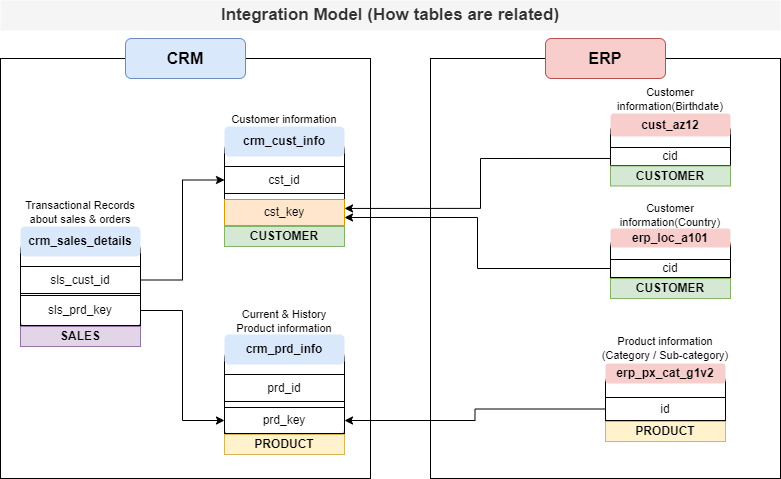

The diagram above was exported from draw.io. Its source (the exported page's mxGraphModel, read from the mxfile embedded in the PNG):
<mxGraphModel dx="880" dy="524" grid="1" gridSize="10" guides="1" tooltips="1" connect="0" arrows="1" fold="1" page="1" pageScale="1" pageWidth="827" pageHeight="1169" math="0" shadow="0">
  <root>
    <mxCell id="0" />
    <mxCell id="1" parent="0" />
    <mxCell id="EssHy0_6V-OvfMot1U7m-1" value="" style="rounded=1;whiteSpace=wrap;html=1;fillColor=none;" parent="1" vertex="1">
      <mxGeometry x="100" y="248" width="120" height="100" as="geometry" />
    </mxCell>
    <mxCell id="EssHy0_6V-OvfMot1U7m-2" value="&lt;b&gt;crm_sales_details&lt;/b&gt;" style="rounded=1;whiteSpace=wrap;html=1;fillColor=#dae8fc;strokeColor=none;" parent="1" vertex="1">
      <mxGeometry x="100" y="238" width="120" height="30" as="geometry" />
    </mxCell>
    <mxCell id="EssHy0_6V-OvfMot1U7m-4" value="Transactional Records about sales &amp;amp; orders" style="text;html=1;align=center;verticalAlign=middle;whiteSpace=wrap;rounded=0;fontSize=11;" parent="1" vertex="1">
      <mxGeometry x="100" y="209" width="120" height="30" as="geometry" />
    </mxCell>
    <mxCell id="EssHy0_6V-OvfMot1U7m-20" style="edgeStyle=orthogonalEdgeStyle;rounded=0;orthogonalLoop=1;jettySize=auto;html=1;entryX=0;entryY=0.5;entryDx=0;entryDy=0;" parent="1" source="EssHy0_6V-OvfMot1U7m-5" target="EssHy0_6V-OvfMot1U7m-11" edge="1">
      <mxGeometry relative="1" as="geometry" />
    </mxCell>
    <mxCell id="EssHy0_6V-OvfMot1U7m-5" value="sls_cust_id" style="text;html=1;align=center;verticalAlign=middle;whiteSpace=wrap;rounded=0;strokeColor=default;" parent="1" vertex="1">
      <mxGeometry x="100" y="278" width="120" height="27" as="geometry" />
    </mxCell>
    <mxCell id="EssHy0_6V-OvfMot1U7m-21" style="edgeStyle=orthogonalEdgeStyle;rounded=0;orthogonalLoop=1;jettySize=auto;html=1;entryX=0;entryY=0.5;entryDx=0;entryDy=0;" parent="1" source="EssHy0_6V-OvfMot1U7m-6" target="EssHy0_6V-OvfMot1U7m-17" edge="1">
      <mxGeometry relative="1" as="geometry" />
    </mxCell>
    <mxCell id="EssHy0_6V-OvfMot1U7m-6" value="sls_prd_key" style="text;html=1;align=center;verticalAlign=middle;whiteSpace=wrap;rounded=0;strokeColor=default;" parent="1" vertex="1">
      <mxGeometry x="100" y="307" width="120" height="30" as="geometry" />
    </mxCell>
    <mxCell id="EssHy0_6V-OvfMot1U7m-8" value="" style="rounded=1;whiteSpace=wrap;html=1;fillColor=none;" parent="1" vertex="1">
      <mxGeometry x="304" y="148" width="120" height="100" as="geometry" />
    </mxCell>
    <mxCell id="EssHy0_6V-OvfMot1U7m-9" value="&lt;b&gt;crm_cust_info&lt;/b&gt;" style="rounded=1;whiteSpace=wrap;html=1;fillColor=#dae8fc;strokeColor=none;" parent="1" vertex="1">
      <mxGeometry x="304" y="138" width="120" height="30" as="geometry" />
    </mxCell>
    <mxCell id="EssHy0_6V-OvfMot1U7m-10" value="Customer information" style="text;html=1;align=center;verticalAlign=middle;whiteSpace=wrap;rounded=0;fontSize=11;" parent="1" vertex="1">
      <mxGeometry x="304" y="113" width="120" height="35" as="geometry" />
    </mxCell>
    <mxCell id="EssHy0_6V-OvfMot1U7m-11" value="cst_id" style="text;html=1;align=center;verticalAlign=middle;whiteSpace=wrap;rounded=0;strokeColor=default;" parent="1" vertex="1">
      <mxGeometry x="304" y="178" width="120" height="27" as="geometry" />
    </mxCell>
    <mxCell id="EssHy0_6V-OvfMot1U7m-12" value="cst_key" style="text;html=1;align=center;verticalAlign=middle;whiteSpace=wrap;rounded=0;strokeColor=#d79b00;fillColor=#ffe6cc;" parent="1" vertex="1">
      <mxGeometry x="304" y="211" width="120" height="26" as="geometry" />
    </mxCell>
    <mxCell id="EssHy0_6V-OvfMot1U7m-13" value="" style="rounded=1;whiteSpace=wrap;html=1;fillColor=none;" parent="1" vertex="1">
      <mxGeometry x="304" y="356" width="120" height="100" as="geometry" />
    </mxCell>
    <mxCell id="EssHy0_6V-OvfMot1U7m-14" value="&lt;b&gt;crm_prd_info&lt;/b&gt;" style="rounded=1;whiteSpace=wrap;html=1;fillColor=#dae8fc;strokeColor=none;" parent="1" vertex="1">
      <mxGeometry x="304" y="346" width="120" height="30" as="geometry" />
    </mxCell>
    <mxCell id="EssHy0_6V-OvfMot1U7m-15" value="Current &amp;amp; History Product information" style="text;html=1;align=center;verticalAlign=middle;whiteSpace=wrap;rounded=0;fontSize=11;" parent="1" vertex="1">
      <mxGeometry x="304" y="315" width="120" height="35" as="geometry" />
    </mxCell>
    <mxCell id="EssHy0_6V-OvfMot1U7m-16" value="prd_id" style="text;html=1;align=center;verticalAlign=middle;whiteSpace=wrap;rounded=0;strokeColor=default;" parent="1" vertex="1">
      <mxGeometry x="304" y="386" width="120" height="27" as="geometry" />
    </mxCell>
    <mxCell id="EssHy0_6V-OvfMot1U7m-17" value="prd_key" style="text;html=1;align=center;verticalAlign=middle;whiteSpace=wrap;rounded=0;strokeColor=default;" parent="1" vertex="1">
      <mxGeometry x="304" y="419" width="120" height="26" as="geometry" />
    </mxCell>
    <mxCell id="EssHy0_6V-OvfMot1U7m-26" value="" style="rounded=1;whiteSpace=wrap;html=1;fillColor=none;" parent="1" vertex="1">
      <mxGeometry x="690" y="135" width="120" height="53" as="geometry" />
    </mxCell>
    <mxCell id="EssHy0_6V-OvfMot1U7m-27" value="cust_az12" style="rounded=1;whiteSpace=wrap;html=1;fillColor=#f8cecc;strokeColor=none;fontStyle=1;" parent="1" vertex="1">
      <mxGeometry x="690" y="125" width="120" height="23" as="geometry" />
    </mxCell>
    <mxCell id="EssHy0_6V-OvfMot1U7m-28" value="Customer information(Birthdate)" style="text;html=1;align=center;verticalAlign=middle;whiteSpace=wrap;rounded=0;fontSize=11;" parent="1" vertex="1">
      <mxGeometry x="690" y="93" width="120" height="35" as="geometry" />
    </mxCell>
    <mxCell id="EssHy0_6V-OvfMot1U7m-29" value="cid" style="text;html=1;align=center;verticalAlign=middle;whiteSpace=wrap;rounded=0;strokeColor=default;" parent="1" vertex="1">
      <mxGeometry x="690" y="159" width="120" height="18" as="geometry" />
    </mxCell>
    <mxCell id="EssHy0_6V-OvfMot1U7m-42" value="" style="rounded=1;whiteSpace=wrap;html=1;fillColor=none;" parent="1" vertex="1">
      <mxGeometry x="690" y="250" width="120" height="49" as="geometry" />
    </mxCell>
    <mxCell id="EssHy0_6V-OvfMot1U7m-43" value="erp_loc_a101" style="rounded=1;whiteSpace=wrap;html=1;fillColor=#f8cecc;strokeColor=none;fontStyle=1" parent="1" vertex="1">
      <mxGeometry x="690" y="240" width="120" height="19" as="geometry" />
    </mxCell>
    <mxCell id="EssHy0_6V-OvfMot1U7m-44" value="Customer information(Country)" style="text;html=1;align=center;verticalAlign=middle;whiteSpace=wrap;rounded=0;fontSize=11;" parent="1" vertex="1">
      <mxGeometry x="690" y="209" width="120" height="35" as="geometry" />
    </mxCell>
    <mxCell id="EssHy0_6V-OvfMot1U7m-45" value="cid" style="text;html=1;align=center;verticalAlign=middle;whiteSpace=wrap;rounded=0;strokeColor=default;" parent="1" vertex="1">
      <mxGeometry x="690" y="271" width="120" height="18" as="geometry" />
    </mxCell>
    <mxCell id="EssHy0_6V-OvfMot1U7m-49" value="" style="rounded=1;whiteSpace=wrap;html=1;fillColor=none;" parent="1" vertex="1">
      <mxGeometry x="685" y="385" width="120" height="60" as="geometry" />
    </mxCell>
    <mxCell id="EssHy0_6V-OvfMot1U7m-50" value="erp_px_cat_g1v2" style="rounded=1;whiteSpace=wrap;html=1;fillColor=#f8cecc;strokeColor=none;fontStyle=1" parent="1" vertex="1">
      <mxGeometry x="685" y="375" width="120" height="20" as="geometry" />
    </mxCell>
    <mxCell id="EssHy0_6V-OvfMot1U7m-51" value="Product information&lt;div&gt;(Category / Sub-category)&lt;/div&gt;" style="text;html=1;align=center;verticalAlign=middle;whiteSpace=wrap;rounded=0;fontSize=11;" parent="1" vertex="1">
      <mxGeometry x="680" y="342" width="130" height="35" as="geometry" />
    </mxCell>
    <mxCell id="EssHy0_6V-OvfMot1U7m-52" value="id" style="text;html=1;align=center;verticalAlign=middle;whiteSpace=wrap;rounded=0;strokeColor=default;" parent="1" vertex="1">
      <mxGeometry x="685" y="409" width="120" height="23" as="geometry" />
    </mxCell>
    <mxCell id="EssHy0_6V-OvfMot1U7m-55" style="edgeStyle=orthogonalEdgeStyle;rounded=0;orthogonalLoop=1;jettySize=auto;html=1;" parent="1" source="EssHy0_6V-OvfMot1U7m-52" target="EssHy0_6V-OvfMot1U7m-17" edge="1">
      <mxGeometry relative="1" as="geometry">
        <mxPoint x="430" y="431" as="targetPoint" />
      </mxGeometry>
    </mxCell>
    <mxCell id="EssHy0_6V-OvfMot1U7m-59" style="edgeStyle=orthogonalEdgeStyle;rounded=0;orthogonalLoop=1;jettySize=auto;html=1;entryX=1;entryY=0.692;entryDx=0;entryDy=0;entryPerimeter=0;" parent="1" source="EssHy0_6V-OvfMot1U7m-45" target="EssHy0_6V-OvfMot1U7m-12" edge="1">
      <mxGeometry relative="1" as="geometry" />
    </mxCell>
    <mxCell id="EssHy0_6V-OvfMot1U7m-61" value="" style="rounded=0;whiteSpace=wrap;html=1;fillColor=none;" parent="1" vertex="1">
      <mxGeometry x="80" y="70" width="370" height="420" as="geometry" />
    </mxCell>
    <mxCell id="EssHy0_6V-OvfMot1U7m-62" value="" style="rounded=0;whiteSpace=wrap;html=1;fillColor=none;" parent="1" vertex="1">
      <mxGeometry x="510" y="70" width="350" height="420" as="geometry" />
    </mxCell>
    <mxCell id="EssHy0_6V-OvfMot1U7m-63" value="&lt;font style=&quot;font-size: 16px;&quot;&gt;&lt;b&gt;CRM&lt;/b&gt;&lt;/font&gt;" style="rounded=1;whiteSpace=wrap;html=1;fillColor=#dae8fc;strokeColor=#6c8ebf;" parent="1" vertex="1">
      <mxGeometry x="205" y="50" width="120" height="40" as="geometry" />
    </mxCell>
    <mxCell id="EssHy0_6V-OvfMot1U7m-64" value="&lt;b&gt;&lt;font style=&quot;font-size: 16px;&quot;&gt;ERP&lt;/font&gt;&lt;/b&gt;" style="rounded=1;whiteSpace=wrap;html=1;fillColor=#f8cecc;strokeColor=#b85450;" parent="1" vertex="1">
      <mxGeometry x="625" y="50" width="120" height="40" as="geometry" />
    </mxCell>
    <mxCell id="EssHy0_6V-OvfMot1U7m-65" value="Integration Model (How tables are related)" style="text;html=1;align=center;verticalAlign=middle;whiteSpace=wrap;rounded=0;strokeWidth=1;fontSize=17;fontStyle=1;fillColor=#f5f5f5;fontColor=#333333;strokeColor=none;" parent="1" vertex="1">
      <mxGeometry x="80" y="12" width="780" height="30" as="geometry" />
    </mxCell>
    <mxCell id="xsIwEpw76I5qrLl95wHh-1" value="&lt;b&gt;SALES&lt;/b&gt;" style="text;html=1;strokeColor=#9673a6;fillColor=#e1d5e7;align=center;verticalAlign=middle;whiteSpace=wrap;overflow=hidden;" parent="1" vertex="1">
      <mxGeometry x="100" y="338" width="120" height="20" as="geometry" />
    </mxCell>
    <mxCell id="xsIwEpw76I5qrLl95wHh-2" value="&lt;b&gt;CUSTOMER&lt;/b&gt;" style="text;html=1;strokeColor=#82b366;fillColor=#d5e8d4;align=center;verticalAlign=middle;whiteSpace=wrap;overflow=hidden;" parent="1" vertex="1">
      <mxGeometry x="304" y="238" width="120" height="20" as="geometry" />
    </mxCell>
    <mxCell id="xsIwEpw76I5qrLl95wHh-3" value="&lt;b&gt;PRODUCT&lt;/b&gt;" style="text;html=1;strokeColor=#d6b656;fillColor=#fff2cc;align=center;verticalAlign=middle;whiteSpace=wrap;overflow=hidden;" parent="1" vertex="1">
      <mxGeometry x="304" y="446" width="120" height="20" as="geometry" />
    </mxCell>
    <mxCell id="xsIwEpw76I5qrLl95wHh-5" value="&lt;b&gt;CUSTOMER&lt;/b&gt;" style="text;html=1;strokeColor=#82b366;fillColor=#d5e8d4;align=center;verticalAlign=middle;whiteSpace=wrap;overflow=hidden;" parent="1" vertex="1">
      <mxGeometry x="690" y="177.5" width="120" height="20" as="geometry" />
    </mxCell>
    <mxCell id="xsIwEpw76I5qrLl95wHh-8" value="&lt;b&gt;CUSTOMER&lt;/b&gt;" style="text;html=1;strokeColor=#82b366;fillColor=#d5e8d4;align=center;verticalAlign=middle;whiteSpace=wrap;overflow=hidden;" parent="1" vertex="1">
      <mxGeometry x="690" y="290" width="120" height="20" as="geometry" />
    </mxCell>
    <mxCell id="xsIwEpw76I5qrLl95wHh-9" value="&lt;b&gt;PRODUCT&lt;/b&gt;" style="text;html=1;strokeColor=#d6b656;fillColor=#fff2cc;align=center;verticalAlign=middle;whiteSpace=wrap;overflow=hidden;" parent="1" vertex="1">
      <mxGeometry x="685" y="433" width="120" height="20" as="geometry" />
    </mxCell>
    <mxCell id="xsIwEpw76I5qrLl95wHh-16" style="edgeStyle=orthogonalEdgeStyle;rounded=0;orthogonalLoop=1;jettySize=auto;html=1;entryX=0.919;entryY=0.357;entryDx=0;entryDy=0;entryPerimeter=0;exitX=0.514;exitY=0.238;exitDx=0;exitDy=0;exitPerimeter=0;" parent="1" source="EssHy0_6V-OvfMot1U7m-62" edge="1">
      <mxGeometry relative="1" as="geometry">
        <mxPoint x="680" y="168" as="sourcePoint" />
        <mxPoint x="424.03" y="219.94000000000005" as="targetPoint" />
        <Array as="points">
          <mxPoint x="560" y="170" />
          <mxPoint x="560" y="220" />
        </Array>
      </mxGeometry>
    </mxCell>
  </root>
</mxGraphModel>